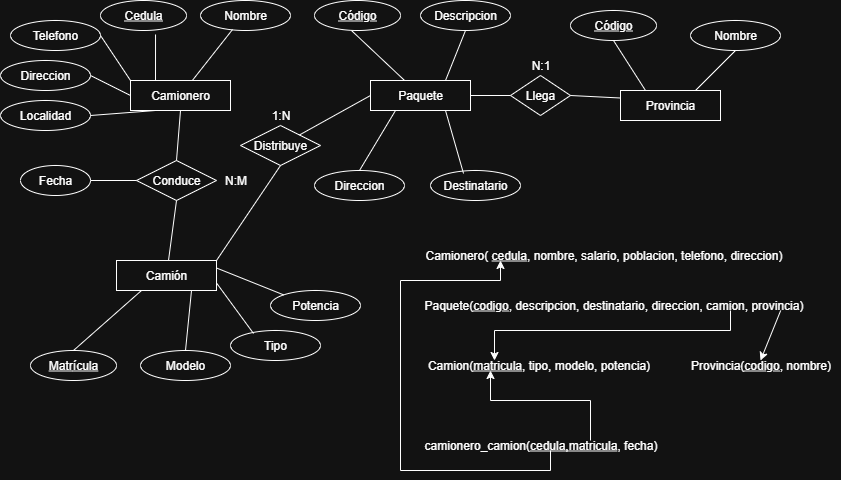

The diagram above was exported from draw.io. Its source (the exported page's mxGraphModel, read from the mxfile embedded in the PNG):
<mxGraphModel dx="1550" dy="389" grid="1" gridSize="10" guides="1" tooltips="1" connect="1" arrows="1" fold="1" page="1" pageScale="1" pageWidth="827" pageHeight="1169" math="0" shadow="0">
  <root>
    <mxCell id="WIyWlLk6GJQsqaUBKTNV-0" />
    <mxCell id="WIyWlLk6GJQsqaUBKTNV-1" parent="WIyWlLk6GJQsqaUBKTNV-0" />
    <mxCell id="j3VghgZb3VW_79bQqPXw-0" value="Camionero" style="rounded=0;whiteSpace=wrap;html=1;" parent="WIyWlLk6GJQsqaUBKTNV-1" vertex="1">
      <mxGeometry x="110" y="130" width="100" height="30" as="geometry" />
    </mxCell>
    <mxCell id="j3VghgZb3VW_79bQqPXw-1" value="Paquete" style="rounded=0;whiteSpace=wrap;html=1;" parent="WIyWlLk6GJQsqaUBKTNV-1" vertex="1">
      <mxGeometry x="350" y="130" width="100" height="30" as="geometry" />
    </mxCell>
    <mxCell id="j3VghgZb3VW_79bQqPXw-2" value="Provincia" style="rounded=0;whiteSpace=wrap;html=1;" parent="WIyWlLk6GJQsqaUBKTNV-1" vertex="1">
      <mxGeometry x="600" y="140" width="100" height="30" as="geometry" />
    </mxCell>
    <mxCell id="j3VghgZb3VW_79bQqPXw-3" value="&lt;u&gt;Código&lt;/u&gt;" style="ellipse;whiteSpace=wrap;html=1;" parent="WIyWlLk6GJQsqaUBKTNV-1" vertex="1">
      <mxGeometry x="294" y="50" width="86" height="30" as="geometry" />
    </mxCell>
    <mxCell id="j3VghgZb3VW_79bQqPXw-4" value="Camión" style="rounded=0;whiteSpace=wrap;html=1;" parent="WIyWlLk6GJQsqaUBKTNV-1" vertex="1">
      <mxGeometry x="96" y="310" width="100" height="30" as="geometry" />
    </mxCell>
    <mxCell id="j3VghgZb3VW_79bQqPXw-5" value="&lt;u&gt;Código&lt;/u&gt;" style="ellipse;whiteSpace=wrap;html=1;" parent="WIyWlLk6GJQsqaUBKTNV-1" vertex="1">
      <mxGeometry x="550" y="60" width="86" height="30" as="geometry" />
    </mxCell>
    <mxCell id="j3VghgZb3VW_79bQqPXw-6" value="&lt;u&gt;Cedula&lt;/u&gt;&lt;span style=&quot;color: rgba(0, 0, 0, 0); font-family: monospace; font-size: 0px; text-align: start; text-wrap-mode: nowrap;&quot;&gt;%3CmxGraphModel%3E%3Croot%3E%3CmxCell%20id%3D%220%22%2F%3E%3CmxCell%20id%3D%221%22%20parent%3D%220%22%2F%3E%3CmxCell%20id%3D%222%22%20value%3D%22%26lt%3Bu%26gt%3BC%C3%B3digo%26lt%3B%2Fu%26gt%3B%22%20style%3D%22ellipse%3BwhiteSpace%3Dwrap%3Bhtml%3D1%3B%22%20vertex%3D%221%22%20parent%3D%221%22%3E%3CmxGeometry%20x%3D%22294%22%20y%3D%2230%22%20width%3D%2286%22%20height%3D%2230%22%20as%3D%22geometry%22%2F%3E%3C%2FmxCell%3E%3C%2Froot%3E%3C%2FmxGraphModel%3E&lt;/span&gt;" style="ellipse;whiteSpace=wrap;html=1;" parent="WIyWlLk6GJQsqaUBKTNV-1" vertex="1">
      <mxGeometry x="80" y="50" width="86" height="30" as="geometry" />
    </mxCell>
    <mxCell id="j3VghgZb3VW_79bQqPXw-7" value="&lt;u&gt;Matr&lt;/u&gt;&lt;u style=&quot;background-color: transparent; color: light-dark(rgb(0, 0, 0), rgb(255, 255, 255));&quot;&gt;ícula&lt;/u&gt;" style="ellipse;whiteSpace=wrap;html=1;" parent="WIyWlLk6GJQsqaUBKTNV-1" vertex="1">
      <mxGeometry x="10" y="400" width="86" height="30" as="geometry" />
    </mxCell>
    <mxCell id="j3VghgZb3VW_79bQqPXw-8" value="Modelo" style="ellipse;whiteSpace=wrap;html=1;" parent="WIyWlLk6GJQsqaUBKTNV-1" vertex="1">
      <mxGeometry x="120" y="400" width="90" height="30" as="geometry" />
    </mxCell>
    <mxCell id="j3VghgZb3VW_79bQqPXw-9" value="Tipo&lt;span style=&quot;color: rgba(0, 0, 0, 0); font-family: monospace; font-size: 0px; text-align: start; text-wrap-mode: nowrap;&quot;&gt;%3CmxGraphModel%3E%3Croot%3E%3CmxCell%20id%3D%220%22%2F%3E%3CmxCell%20id%3D%221%22%20parent%3D%220%22%2F%3E%3CmxCell%20id%3D%222%22%20value%3D%22Nombre%22%20style%3D%22ellipse%3BwhiteSpace%3Dwrap%3Bhtml%3D1%3B%22%20vertex%3D%221%22%20parent%3D%221%22%3E%3CmxGeometry%20x%3D%22120%22%20y%3D%22360%22%20width%3D%2290%22%20height%3D%2230%22%20as%3D%22geometry%22%2F%3E%3C%2FmxCell%3E%3C%2Froot%3E%3C%2FmxGraphModel%3E&lt;/span&gt;" style="ellipse;whiteSpace=wrap;html=1;" parent="WIyWlLk6GJQsqaUBKTNV-1" vertex="1">
      <mxGeometry x="210" y="380" width="90" height="30" as="geometry" />
    </mxCell>
    <mxCell id="j3VghgZb3VW_79bQqPXw-10" value="Potencia" style="ellipse;whiteSpace=wrap;html=1;" parent="WIyWlLk6GJQsqaUBKTNV-1" vertex="1">
      <mxGeometry x="250" y="340" width="90" height="30" as="geometry" />
    </mxCell>
    <mxCell id="j3VghgZb3VW_79bQqPXw-11" value="Descripcion" style="ellipse;whiteSpace=wrap;html=1;" parent="WIyWlLk6GJQsqaUBKTNV-1" vertex="1">
      <mxGeometry x="400" y="50" width="90" height="30" as="geometry" />
    </mxCell>
    <mxCell id="j3VghgZb3VW_79bQqPXw-12" value="Direccion" style="ellipse;whiteSpace=wrap;html=1;" parent="WIyWlLk6GJQsqaUBKTNV-1" vertex="1">
      <mxGeometry x="294" y="220" width="90" height="30" as="geometry" />
    </mxCell>
    <mxCell id="j3VghgZb3VW_79bQqPXw-13" value="Destinatario" style="ellipse;whiteSpace=wrap;html=1;" parent="WIyWlLk6GJQsqaUBKTNV-1" vertex="1">
      <mxGeometry x="410" y="220" width="90" height="30" as="geometry" />
    </mxCell>
    <mxCell id="j3VghgZb3VW_79bQqPXw-14" value="Nombre" style="ellipse;whiteSpace=wrap;html=1;" parent="WIyWlLk6GJQsqaUBKTNV-1" vertex="1">
      <mxGeometry x="670" y="70" width="90" height="30" as="geometry" />
    </mxCell>
    <mxCell id="j3VghgZb3VW_79bQqPXw-15" value="Nombre" style="ellipse;whiteSpace=wrap;html=1;" parent="WIyWlLk6GJQsqaUBKTNV-1" vertex="1">
      <mxGeometry x="180" y="50" width="90" height="30" as="geometry" />
    </mxCell>
    <mxCell id="j3VghgZb3VW_79bQqPXw-16" value="Telefono" style="ellipse;whiteSpace=wrap;html=1;" parent="WIyWlLk6GJQsqaUBKTNV-1" vertex="1">
      <mxGeometry x="-10" y="70" width="90" height="30" as="geometry" />
    </mxCell>
    <mxCell id="j3VghgZb3VW_79bQqPXw-17" value="Fecha" style="ellipse;whiteSpace=wrap;html=1;" parent="WIyWlLk6GJQsqaUBKTNV-1" vertex="1">
      <mxGeometry y="215" width="70" height="30" as="geometry" />
    </mxCell>
    <mxCell id="j3VghgZb3VW_79bQqPXw-18" value="Direccion&lt;span style=&quot;color: rgba(0, 0, 0, 0); font-family: monospace; font-size: 0px; text-align: start; text-wrap-mode: nowrap;&quot;&gt;%3CmxGraphModel%3E%3Croot%3E%3CmxCell%20id%3D%220%22%2F%3E%3CmxCell%20id%3D%221%22%20parent%3D%220%22%2F%3E%3CmxCell%20id%3D%222%22%20value%3D%22Nombre%22%20style%3D%22ellipse%3BwhiteSpace%3Dwrap%3Bhtml%3D1%3B%22%20vertex%3D%221%22%20parent%3D%221%22%3E%3CmxGeometry%20x%3D%22120%22%20y%3D%22360%22%20width%3D%2290%22%20height%3D%2230%22%20as%3D%22geometry%22%2F%3E%3C%2FmxCell%3E%3C%2Froot%3E%3C%2FmxGraphModel%3E&lt;/span&gt;" style="ellipse;whiteSpace=wrap;html=1;" parent="WIyWlLk6GJQsqaUBKTNV-1" vertex="1">
      <mxGeometry x="-20" y="110" width="90" height="30" as="geometry" />
    </mxCell>
    <mxCell id="j3VghgZb3VW_79bQqPXw-19" value="Localidad" style="ellipse;whiteSpace=wrap;html=1;" parent="WIyWlLk6GJQsqaUBKTNV-1" vertex="1">
      <mxGeometry x="-20" y="150" width="90" height="30" as="geometry" />
    </mxCell>
    <mxCell id="j3VghgZb3VW_79bQqPXw-22" value="" style="endArrow=none;html=1;rounded=0;exitX=1;exitY=0.5;exitDx=0;exitDy=0;entryX=0.25;entryY=1;entryDx=0;entryDy=0;" parent="WIyWlLk6GJQsqaUBKTNV-1" source="j3VghgZb3VW_79bQqPXw-19" target="j3VghgZb3VW_79bQqPXw-0" edge="1">
      <mxGeometry width="50" height="50" relative="1" as="geometry">
        <mxPoint x="60" y="170" as="sourcePoint" />
        <mxPoint x="125" y="116" as="targetPoint" />
      </mxGeometry>
    </mxCell>
    <mxCell id="j3VghgZb3VW_79bQqPXw-23" value="" style="endArrow=none;html=1;rounded=0;exitX=1;exitY=0.5;exitDx=0;exitDy=0;entryX=0;entryY=0.5;entryDx=0;entryDy=0;" parent="WIyWlLk6GJQsqaUBKTNV-1" source="j3VghgZb3VW_79bQqPXw-18" target="j3VghgZb3VW_79bQqPXw-0" edge="1">
      <mxGeometry width="50" height="50" relative="1" as="geometry">
        <mxPoint x="120" y="224" as="sourcePoint" />
        <mxPoint x="185" y="170" as="targetPoint" />
      </mxGeometry>
    </mxCell>
    <mxCell id="j3VghgZb3VW_79bQqPXw-24" value="" style="endArrow=none;html=1;rounded=0;exitX=1;exitY=0.5;exitDx=0;exitDy=0;entryX=0;entryY=0;entryDx=0;entryDy=0;" parent="WIyWlLk6GJQsqaUBKTNV-1" source="j3VghgZb3VW_79bQqPXw-16" target="j3VghgZb3VW_79bQqPXw-0" edge="1">
      <mxGeometry width="50" height="50" relative="1" as="geometry">
        <mxPoint x="130" y="234" as="sourcePoint" />
        <mxPoint x="195" y="180" as="targetPoint" />
      </mxGeometry>
    </mxCell>
    <mxCell id="j3VghgZb3VW_79bQqPXw-25" value="" style="endArrow=none;html=1;rounded=0;exitX=0.64;exitY=1.133;exitDx=0;exitDy=0;entryX=0.25;entryY=0;entryDx=0;entryDy=0;exitPerimeter=0;" parent="WIyWlLk6GJQsqaUBKTNV-1" source="j3VghgZb3VW_79bQqPXw-6" target="j3VghgZb3VW_79bQqPXw-0" edge="1">
      <mxGeometry width="50" height="50" relative="1" as="geometry">
        <mxPoint x="140" y="244" as="sourcePoint" />
        <mxPoint x="205" y="190" as="targetPoint" />
      </mxGeometry>
    </mxCell>
    <mxCell id="j3VghgZb3VW_79bQqPXw-26" value="" style="endArrow=none;html=1;rounded=0;entryX=0.356;entryY=0.967;entryDx=0;entryDy=0;entryPerimeter=0;" parent="WIyWlLk6GJQsqaUBKTNV-1" source="j3VghgZb3VW_79bQqPXw-0" target="j3VghgZb3VW_79bQqPXw-15" edge="1">
      <mxGeometry width="50" height="50" relative="1" as="geometry">
        <mxPoint x="150" y="254" as="sourcePoint" />
        <mxPoint x="215" y="200" as="targetPoint" />
      </mxGeometry>
    </mxCell>
    <mxCell id="j3VghgZb3VW_79bQqPXw-27" value="" style="endArrow=none;html=1;rounded=0;entryX=0.43;entryY=1;entryDx=0;entryDy=0;entryPerimeter=0;" parent="WIyWlLk6GJQsqaUBKTNV-1" source="j3VghgZb3VW_79bQqPXw-1" target="j3VghgZb3VW_79bQqPXw-3" edge="1">
      <mxGeometry width="50" height="50" relative="1" as="geometry">
        <mxPoint x="160" y="264" as="sourcePoint" />
        <mxPoint x="225" y="210" as="targetPoint" />
      </mxGeometry>
    </mxCell>
    <mxCell id="j3VghgZb3VW_79bQqPXw-28" value="" style="endArrow=none;html=1;rounded=0;entryX=0.5;entryY=1;entryDx=0;entryDy=0;exitX=0.75;exitY=0;exitDx=0;exitDy=0;" parent="WIyWlLk6GJQsqaUBKTNV-1" source="j3VghgZb3VW_79bQqPXw-1" target="j3VghgZb3VW_79bQqPXw-11" edge="1">
      <mxGeometry width="50" height="50" relative="1" as="geometry">
        <mxPoint x="190" y="260" as="sourcePoint" />
        <mxPoint x="235" y="220" as="targetPoint" />
      </mxGeometry>
    </mxCell>
    <mxCell id="j3VghgZb3VW_79bQqPXw-29" value="" style="endArrow=none;html=1;rounded=0;exitX=0.25;exitY=0;exitDx=0;exitDy=0;entryX=0.5;entryY=1;entryDx=0;entryDy=0;" parent="WIyWlLk6GJQsqaUBKTNV-1" source="j3VghgZb3VW_79bQqPXw-2" target="j3VghgZb3VW_79bQqPXw-5" edge="1">
      <mxGeometry width="50" height="50" relative="1" as="geometry">
        <mxPoint x="180" y="284" as="sourcePoint" />
        <mxPoint x="245" y="230" as="targetPoint" />
      </mxGeometry>
    </mxCell>
    <mxCell id="j3VghgZb3VW_79bQqPXw-30" value="" style="endArrow=none;html=1;rounded=0;exitX=0.75;exitY=0;exitDx=0;exitDy=0;entryX=0.5;entryY=1;entryDx=0;entryDy=0;" parent="WIyWlLk6GJQsqaUBKTNV-1" source="j3VghgZb3VW_79bQqPXw-2" target="j3VghgZb3VW_79bQqPXw-14" edge="1">
      <mxGeometry width="50" height="50" relative="1" as="geometry">
        <mxPoint x="190" y="294" as="sourcePoint" />
        <mxPoint x="255" y="240" as="targetPoint" />
      </mxGeometry>
    </mxCell>
    <mxCell id="j3VghgZb3VW_79bQqPXw-31" value="" style="endArrow=none;html=1;rounded=0;exitX=0.25;exitY=1;exitDx=0;exitDy=0;entryX=0.5;entryY=0;entryDx=0;entryDy=0;" parent="WIyWlLk6GJQsqaUBKTNV-1" source="j3VghgZb3VW_79bQqPXw-1" target="j3VghgZb3VW_79bQqPXw-12" edge="1">
      <mxGeometry width="50" height="50" relative="1" as="geometry">
        <mxPoint x="200" y="304" as="sourcePoint" />
        <mxPoint x="265" y="250" as="targetPoint" />
      </mxGeometry>
    </mxCell>
    <mxCell id="j3VghgZb3VW_79bQqPXw-32" value="" style="endArrow=none;html=1;rounded=0;exitX=0.75;exitY=1;exitDx=0;exitDy=0;entryX=0.367;entryY=0.1;entryDx=0;entryDy=0;entryPerimeter=0;" parent="WIyWlLk6GJQsqaUBKTNV-1" source="j3VghgZb3VW_79bQqPXw-1" target="j3VghgZb3VW_79bQqPXw-13" edge="1">
      <mxGeometry width="50" height="50" relative="1" as="geometry">
        <mxPoint x="210" y="314" as="sourcePoint" />
        <mxPoint x="275" y="260" as="targetPoint" />
      </mxGeometry>
    </mxCell>
    <mxCell id="j3VghgZb3VW_79bQqPXw-33" value="" style="endArrow=none;html=1;rounded=0;exitX=1;exitY=0.25;exitDx=0;exitDy=0;entryX=0;entryY=0;entryDx=0;entryDy=0;" parent="WIyWlLk6GJQsqaUBKTNV-1" source="j3VghgZb3VW_79bQqPXw-4" target="j3VghgZb3VW_79bQqPXw-10" edge="1">
      <mxGeometry width="50" height="50" relative="1" as="geometry">
        <mxPoint x="220" y="324" as="sourcePoint" />
        <mxPoint x="285" y="270" as="targetPoint" />
      </mxGeometry>
    </mxCell>
    <mxCell id="j3VghgZb3VW_79bQqPXw-34" value="" style="endArrow=none;html=1;rounded=0;exitX=1;exitY=0.75;exitDx=0;exitDy=0;entryX=0.256;entryY=0.1;entryDx=0;entryDy=0;entryPerimeter=0;" parent="WIyWlLk6GJQsqaUBKTNV-1" source="j3VghgZb3VW_79bQqPXw-4" target="j3VghgZb3VW_79bQqPXw-9" edge="1">
      <mxGeometry width="50" height="50" relative="1" as="geometry">
        <mxPoint x="230" y="334" as="sourcePoint" />
        <mxPoint x="295" y="280" as="targetPoint" />
      </mxGeometry>
    </mxCell>
    <mxCell id="j3VghgZb3VW_79bQqPXw-35" value="" style="endArrow=none;html=1;rounded=0;exitX=0.75;exitY=1;exitDx=0;exitDy=0;entryX=0.5;entryY=0;entryDx=0;entryDy=0;" parent="WIyWlLk6GJQsqaUBKTNV-1" source="j3VghgZb3VW_79bQqPXw-4" target="j3VghgZb3VW_79bQqPXw-8" edge="1">
      <mxGeometry width="50" height="50" relative="1" as="geometry">
        <mxPoint x="240" y="344" as="sourcePoint" />
        <mxPoint x="305" y="290" as="targetPoint" />
      </mxGeometry>
    </mxCell>
    <mxCell id="j3VghgZb3VW_79bQqPXw-37" value="" style="endArrow=none;html=1;rounded=0;exitX=0.5;exitY=0;exitDx=0;exitDy=0;entryX=0.25;entryY=1;entryDx=0;entryDy=0;" parent="WIyWlLk6GJQsqaUBKTNV-1" source="j3VghgZb3VW_79bQqPXw-7" target="j3VghgZb3VW_79bQqPXw-4" edge="1">
      <mxGeometry width="50" height="50" relative="1" as="geometry">
        <mxPoint x="250" y="354" as="sourcePoint" />
        <mxPoint x="315" y="300" as="targetPoint" />
      </mxGeometry>
    </mxCell>
    <mxCell id="j3VghgZb3VW_79bQqPXw-38" value="Conduce" style="rhombus;whiteSpace=wrap;html=1;" parent="WIyWlLk6GJQsqaUBKTNV-1" vertex="1">
      <mxGeometry x="116" y="210" width="80" height="40" as="geometry" />
    </mxCell>
    <mxCell id="j3VghgZb3VW_79bQqPXw-39" value="" style="endArrow=none;html=1;rounded=0;exitX=0;exitY=0.5;exitDx=0;exitDy=0;entryX=1;entryY=0.5;entryDx=0;entryDy=0;" parent="WIyWlLk6GJQsqaUBKTNV-1" source="j3VghgZb3VW_79bQqPXw-38" target="j3VghgZb3VW_79bQqPXw-17" edge="1">
      <mxGeometry width="50" height="50" relative="1" as="geometry">
        <mxPoint x="260" y="364" as="sourcePoint" />
        <mxPoint x="325" y="310" as="targetPoint" />
      </mxGeometry>
    </mxCell>
    <mxCell id="j3VghgZb3VW_79bQqPXw-40" value="" style="endArrow=none;html=1;rounded=0;exitX=0.5;exitY=0;exitDx=0;exitDy=0;entryX=0.5;entryY=1;entryDx=0;entryDy=0;" parent="WIyWlLk6GJQsqaUBKTNV-1" source="j3VghgZb3VW_79bQqPXw-38" target="j3VghgZb3VW_79bQqPXw-0" edge="1">
      <mxGeometry width="50" height="50" relative="1" as="geometry">
        <mxPoint x="270" y="374" as="sourcePoint" />
        <mxPoint x="335" y="320" as="targetPoint" />
      </mxGeometry>
    </mxCell>
    <mxCell id="j3VghgZb3VW_79bQqPXw-41" value="" style="endArrow=none;html=1;rounded=0;entryX=0.5;entryY=1;entryDx=0;entryDy=0;" parent="WIyWlLk6GJQsqaUBKTNV-1" source="j3VghgZb3VW_79bQqPXw-4" target="j3VghgZb3VW_79bQqPXw-38" edge="1">
      <mxGeometry width="50" height="50" relative="1" as="geometry">
        <mxPoint x="280" y="384" as="sourcePoint" />
        <mxPoint x="345" y="330" as="targetPoint" />
      </mxGeometry>
    </mxCell>
    <mxCell id="j3VghgZb3VW_79bQqPXw-42" value="Distribuye" style="rhombus;whiteSpace=wrap;html=1;" parent="WIyWlLk6GJQsqaUBKTNV-1" vertex="1">
      <mxGeometry x="220" y="175" width="80" height="40" as="geometry" />
    </mxCell>
    <mxCell id="j3VghgZb3VW_79bQqPXw-44" value="" style="endArrow=none;html=1;rounded=0;entryX=0;entryY=0.5;entryDx=0;entryDy=0;" parent="WIyWlLk6GJQsqaUBKTNV-1" source="j3VghgZb3VW_79bQqPXw-42" target="j3VghgZb3VW_79bQqPXw-1" edge="1">
      <mxGeometry width="50" height="50" relative="1" as="geometry">
        <mxPoint x="300" y="404" as="sourcePoint" />
        <mxPoint x="365" y="350" as="targetPoint" />
      </mxGeometry>
    </mxCell>
    <mxCell id="j3VghgZb3VW_79bQqPXw-45" value="Llega" style="rhombus;whiteSpace=wrap;html=1;" parent="WIyWlLk6GJQsqaUBKTNV-1" vertex="1">
      <mxGeometry x="490" y="125" width="60" height="40" as="geometry" />
    </mxCell>
    <mxCell id="j3VghgZb3VW_79bQqPXw-47" value="" style="endArrow=none;html=1;rounded=0;exitX=1;exitY=0.5;exitDx=0;exitDy=0;entryX=0;entryY=0.25;entryDx=0;entryDy=0;" parent="WIyWlLk6GJQsqaUBKTNV-1" source="j3VghgZb3VW_79bQqPXw-45" target="j3VghgZb3VW_79bQqPXw-2" edge="1">
      <mxGeometry width="50" height="50" relative="1" as="geometry">
        <mxPoint x="320" y="424" as="sourcePoint" />
        <mxPoint x="385" y="370" as="targetPoint" />
      </mxGeometry>
    </mxCell>
    <mxCell id="j3VghgZb3VW_79bQqPXw-48" value="" style="endArrow=none;html=1;rounded=0;exitX=1;exitY=0.5;exitDx=0;exitDy=0;entryX=0;entryY=0.5;entryDx=0;entryDy=0;" parent="WIyWlLk6GJQsqaUBKTNV-1" source="j3VghgZb3VW_79bQqPXw-1" target="j3VghgZb3VW_79bQqPXw-45" edge="1">
      <mxGeometry width="50" height="50" relative="1" as="geometry">
        <mxPoint x="330" y="434" as="sourcePoint" />
        <mxPoint x="395" y="380" as="targetPoint" />
      </mxGeometry>
    </mxCell>
    <mxCell id="j3VghgZb3VW_79bQqPXw-51" value="N:1" style="text;html=1;align=center;verticalAlign=middle;resizable=0;points=[];autosize=1;strokeColor=none;fillColor=none;" parent="WIyWlLk6GJQsqaUBKTNV-1" vertex="1">
      <mxGeometry x="500" y="100" width="40" height="30" as="geometry" />
    </mxCell>
    <mxCell id="j3VghgZb3VW_79bQqPXw-52" value="N:M" style="text;html=1;align=center;verticalAlign=middle;resizable=0;points=[];autosize=1;strokeColor=none;fillColor=none;" parent="WIyWlLk6GJQsqaUBKTNV-1" vertex="1">
      <mxGeometry x="190" y="215" width="50" height="30" as="geometry" />
    </mxCell>
    <mxCell id="j3VghgZb3VW_79bQqPXw-53" value="" style="endArrow=none;html=1;rounded=0;exitX=1;exitY=0;exitDx=0;exitDy=0;entryX=0.5;entryY=1;entryDx=0;entryDy=0;" parent="WIyWlLk6GJQsqaUBKTNV-1" source="j3VghgZb3VW_79bQqPXw-4" target="j3VghgZb3VW_79bQqPXw-42" edge="1">
      <mxGeometry width="50" height="50" relative="1" as="geometry">
        <mxPoint x="350" y="454" as="sourcePoint" />
        <mxPoint x="415" y="400" as="targetPoint" />
      </mxGeometry>
    </mxCell>
    <mxCell id="j3VghgZb3VW_79bQqPXw-54" value="1:N" style="text;html=1;align=center;verticalAlign=middle;resizable=0;points=[];autosize=1;strokeColor=none;fillColor=none;" parent="WIyWlLk6GJQsqaUBKTNV-1" vertex="1">
      <mxGeometry x="240" y="150" width="40" height="30" as="geometry" />
    </mxCell>
    <mxCell id="j3VghgZb3VW_79bQqPXw-55" value="Camionero( &lt;u&gt;cedula&lt;/u&gt;, nombre, salario, poblacion, telefono, direccion)" style="text;html=1;align=center;verticalAlign=middle;resizable=0;points=[];autosize=1;strokeColor=none;fillColor=none;" parent="WIyWlLk6GJQsqaUBKTNV-1" vertex="1">
      <mxGeometry x="393" y="290" width="380" height="30" as="geometry" />
    </mxCell>
    <mxCell id="j3VghgZb3VW_79bQqPXw-56" value="Paquete(&lt;u&gt;codigo&lt;/u&gt;, descripcion, destinatario, direccion, camion, provincia&lt;span style=&quot;background-color: transparent; color: light-dark(rgb(0, 0, 0), rgb(255, 255, 255));&quot;&gt;)&lt;/span&gt;" style="text;html=1;align=center;verticalAlign=middle;resizable=0;points=[];autosize=1;strokeColor=none;fillColor=none;" parent="WIyWlLk6GJQsqaUBKTNV-1" vertex="1">
      <mxGeometry x="393" y="340" width="400" height="30" as="geometry" />
    </mxCell>
    <mxCell id="j3VghgZb3VW_79bQqPXw-57" value="Camion(&lt;u&gt;matricula&lt;/u&gt;, tipo, modelo, potencia)" style="text;html=1;align=center;verticalAlign=middle;resizable=0;points=[];autosize=1;strokeColor=none;fillColor=none;" parent="WIyWlLk6GJQsqaUBKTNV-1" vertex="1">
      <mxGeometry x="393" y="400" width="250" height="30" as="geometry" />
    </mxCell>
    <mxCell id="j3VghgZb3VW_79bQqPXw-58" value="Provincia(&lt;u&gt;codigo&lt;/u&gt;, nombre)" style="text;html=1;align=center;verticalAlign=middle;resizable=0;points=[];autosize=1;strokeColor=none;fillColor=none;" parent="WIyWlLk6GJQsqaUBKTNV-1" vertex="1">
      <mxGeometry x="660" y="400" width="160" height="30" as="geometry" />
    </mxCell>
    <mxCell id="j3VghgZb3VW_79bQqPXw-59" value="camionero_camion(&lt;u&gt;cedula,matricula&lt;/u&gt;, fecha)" style="text;html=1;align=center;verticalAlign=middle;resizable=0;points=[];autosize=1;strokeColor=none;fillColor=none;" parent="WIyWlLk6GJQsqaUBKTNV-1" vertex="1">
      <mxGeometry x="390" y="480" width="260" height="30" as="geometry" />
    </mxCell>
    <mxCell id="j3VghgZb3VW_79bQqPXw-61" value="" style="endArrow=classic;html=1;rounded=0;entryX=0.308;entryY=0.667;entryDx=0;entryDy=0;entryPerimeter=0;" parent="WIyWlLk6GJQsqaUBKTNV-1" target="j3VghgZb3VW_79bQqPXw-57" edge="1">
      <mxGeometry width="50" height="50" relative="1" as="geometry">
        <mxPoint x="570" y="490" as="sourcePoint" />
        <mxPoint x="460" y="440" as="targetPoint" />
        <Array as="points">
          <mxPoint x="570" y="450" />
          <mxPoint x="470" y="450" />
        </Array>
      </mxGeometry>
    </mxCell>
    <mxCell id="QbNeOYZZWOTvvhLApJ3f-0" value="" style="endArrow=classic;html=1;rounded=0;" edge="1" parent="WIyWlLk6GJQsqaUBKTNV-1">
      <mxGeometry width="50" height="50" relative="1" as="geometry">
        <mxPoint x="530" y="500" as="sourcePoint" />
        <mxPoint x="480" y="310" as="targetPoint" />
        <Array as="points">
          <mxPoint x="530" y="520" />
          <mxPoint x="380" y="520" />
          <mxPoint x="380" y="330" />
          <mxPoint x="480" y="330" />
        </Array>
      </mxGeometry>
    </mxCell>
    <mxCell id="QbNeOYZZWOTvvhLApJ3f-1" value="" style="endArrow=classic;html=1;rounded=0;entryX=0.918;entryY=0.667;entryDx=0;entryDy=0;entryPerimeter=0;exitX=0.918;exitY=0.667;exitDx=0;exitDy=0;exitPerimeter=0;" edge="1" parent="WIyWlLk6GJQsqaUBKTNV-1" source="j3VghgZb3VW_79bQqPXw-56">
      <mxGeometry width="50" height="50" relative="1" as="geometry">
        <mxPoint x="790" y="360" as="sourcePoint" />
        <mxPoint x="740" y="410" as="targetPoint" />
      </mxGeometry>
    </mxCell>
    <mxCell id="QbNeOYZZWOTvvhLApJ3f-3" value="" style="endArrow=classic;html=1;rounded=0;" edge="1" parent="WIyWlLk6GJQsqaUBKTNV-1">
      <mxGeometry width="50" height="50" relative="1" as="geometry">
        <mxPoint x="710" y="360" as="sourcePoint" />
        <mxPoint x="474" y="410" as="targetPoint" />
        <Array as="points">
          <mxPoint x="710" y="380" />
          <mxPoint x="474" y="380" />
        </Array>
      </mxGeometry>
    </mxCell>
  </root>
</mxGraphModel>